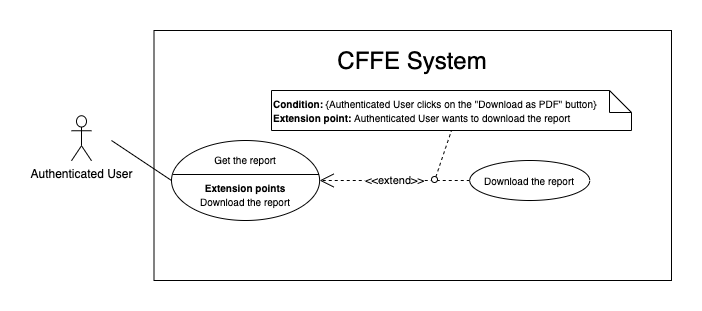

The diagram above was exported from draw.io. Its source (the exported page's mxGraphModel, read from the mxfile embedded in the PNG):
<mxGraphModel dx="946" dy="1712" grid="1" gridSize="10" guides="1" tooltips="1" connect="1" arrows="1" fold="1" page="1" pageScale="1" pageWidth="850" pageHeight="1100" math="0" shadow="0">
  <root>
    <mxCell id="lDS_GmvSFd6a5vmi9VJM-0" />
    <mxCell id="lDS_GmvSFd6a5vmi9VJM-1" parent="lDS_GmvSFd6a5vmi9VJM-0" />
    <mxCell id="-KOmXQxAixEK70wjHdpr-0" value="" style="rounded=0;whiteSpace=wrap;html=1;" parent="lDS_GmvSFd6a5vmi9VJM-1" vertex="1">
      <mxGeometry x="132.5" y="-1080" width="517.5" height="250" as="geometry" />
    </mxCell>
    <mxCell id="-KOmXQxAixEK70wjHdpr-1" value="&lt;span style=&quot;font-size: 24px&quot;&gt;CFFE System&lt;/span&gt;" style="text;html=1;strokeColor=none;fillColor=none;align=center;verticalAlign=middle;whiteSpace=wrap;rounded=0;" parent="lDS_GmvSFd6a5vmi9VJM-1" vertex="1">
      <mxGeometry x="226.25" y="-1060" width="330" height="20" as="geometry" />
    </mxCell>
    <mxCell id="-KOmXQxAixEK70wjHdpr-2" value="Authenticated User" style="shape=umlActor;verticalLabelPosition=bottom;verticalAlign=top;html=1;outlineConnect=0;" parent="lDS_GmvSFd6a5vmi9VJM-1" vertex="1">
      <mxGeometry x="50" y="-994.75" width="20" height="45" as="geometry" />
    </mxCell>
    <mxCell id="-KOmXQxAixEK70wjHdpr-4" value="" style="endArrow=none;html=1;rounded=0;exitX=0;exitY=0.5;exitDx=0;exitDy=0;" parent="lDS_GmvSFd6a5vmi9VJM-1" source="a9YJJmCI55dkAlTNzbGC-1" edge="1">
      <mxGeometry relative="1" as="geometry">
        <mxPoint x="222.5" y="-979.875" as="sourcePoint" />
        <mxPoint x="90" y="-970" as="targetPoint" />
      </mxGeometry>
    </mxCell>
    <mxCell id="a9YJJmCI55dkAlTNzbGC-1" value="&lt;font style=&quot;font-size: 10px&quot;&gt;Get the report&lt;br&gt;&lt;br&gt;&lt;b&gt;Extension points&lt;br&gt;&lt;/b&gt;Download the report&lt;br&gt;&lt;/font&gt;" style="ellipse;whiteSpace=wrap;html=1;fillColor=#ffffff;gradientColor=none;" parent="lDS_GmvSFd6a5vmi9VJM-1" vertex="1">
      <mxGeometry x="150.00000000000006" y="-969.9999999999999" width="148.12" height="80" as="geometry" />
    </mxCell>
    <mxCell id="a9YJJmCI55dkAlTNzbGC-2" value="&lt;font style=&quot;font-size: 10px&quot;&gt;Download the report&lt;/font&gt;" style="ellipse;whiteSpace=wrap;html=1;" parent="lDS_GmvSFd6a5vmi9VJM-1" vertex="1">
      <mxGeometry x="448.25" y="-950" width="120" height="40" as="geometry" />
    </mxCell>
    <mxCell id="a9YJJmCI55dkAlTNzbGC-3" value="&amp;lt;&amp;lt;extend&amp;gt;&amp;gt;" style="endArrow=open;endSize=12;dashed=1;html=1;exitX=0;exitY=0.5;exitDx=0;exitDy=0;entryX=1;entryY=0.5;entryDx=0;entryDy=0;" parent="lDS_GmvSFd6a5vmi9VJM-1" source="a9YJJmCI55dkAlTNzbGC-2" target="a9YJJmCI55dkAlTNzbGC-1" edge="1">
      <mxGeometry width="160" relative="1" as="geometry">
        <mxPoint x="307.49092999999993" y="-1015.9799999999998" as="sourcePoint" />
        <mxPoint x="230.25" y="-888.5" as="targetPoint" />
      </mxGeometry>
    </mxCell>
    <mxCell id="a9YJJmCI55dkAlTNzbGC-4" value="&lt;b style=&quot;font-size: 10px&quot;&gt;Condition:&amp;nbsp;&lt;/b&gt;&lt;span style=&quot;font-size: 10px&quot;&gt;{Authenticated User&lt;/span&gt;&lt;span style=&quot;font-size: 10px&quot;&gt;&amp;nbsp;clicks on the&amp;nbsp;&lt;/span&gt;&lt;span style=&quot;font-size: 10px ; text-align: center&quot;&gt;&quot;Download as PDF&quot;&lt;/span&gt;&lt;span style=&quot;font-size: 10px&quot;&gt;&amp;nbsp;button}&lt;/span&gt;&lt;br style=&quot;font-size: 10px&quot;&gt;&lt;b style=&quot;font-size: 10px&quot;&gt;Extension point:&amp;nbsp;&lt;/b&gt;&lt;span style=&quot;font-size: 10px&quot;&gt;Authenticated User&lt;/span&gt;&lt;span style=&quot;font-size: 10px&quot;&gt;&amp;nbsp;wants to download the&amp;nbsp;&lt;/span&gt;&lt;span style=&quot;font-size: 10px ; text-align: center&quot;&gt;report&lt;/span&gt;" style="shape=note;size=22;whiteSpace=wrap;html=1;align=left;" parent="lDS_GmvSFd6a5vmi9VJM-1" vertex="1">
      <mxGeometry x="250" y="-1020" width="360" height="40" as="geometry" />
    </mxCell>
    <mxCell id="a9YJJmCI55dkAlTNzbGC-5" value="" style="endArrow=none;dashed=1;html=1;entryX=0.5;entryY=1;entryDx=0;entryDy=0;entryPerimeter=0;exitX=0.081;exitY=0.285;exitDx=0;exitDy=0;exitPerimeter=0;" parent="lDS_GmvSFd6a5vmi9VJM-1" source="a9YJJmCI55dkAlTNzbGC-6" target="a9YJJmCI55dkAlTNzbGC-4" edge="1">
      <mxGeometry width="50" height="50" relative="1" as="geometry">
        <mxPoint x="232.75" y="-1042.25" as="sourcePoint" />
        <mxPoint x="282.75" y="-1092.25" as="targetPoint" />
      </mxGeometry>
    </mxCell>
    <mxCell id="a9YJJmCI55dkAlTNzbGC-6" value="" style="ellipse;whiteSpace=wrap;html=1;aspect=fixed;direction=south;" parent="lDS_GmvSFd6a5vmi9VJM-1" vertex="1">
      <mxGeometry x="410.0000000000001" y="-933.9999999999999" width="6" height="6" as="geometry" />
    </mxCell>
    <mxCell id="a9YJJmCI55dkAlTNzbGC-7" value="" style="line;strokeWidth=1;fillColor=none;align=left;verticalAlign=middle;spacingTop=-1;spacingLeft=3;spacingRight=3;rotatable=0;labelPosition=right;points=[];portConstraint=eastwest;" parent="lDS_GmvSFd6a5vmi9VJM-1" vertex="1">
      <mxGeometry x="151.56" y="-939.9999999999999" width="146" height="8" as="geometry" />
    </mxCell>
  </root>
</mxGraphModel>